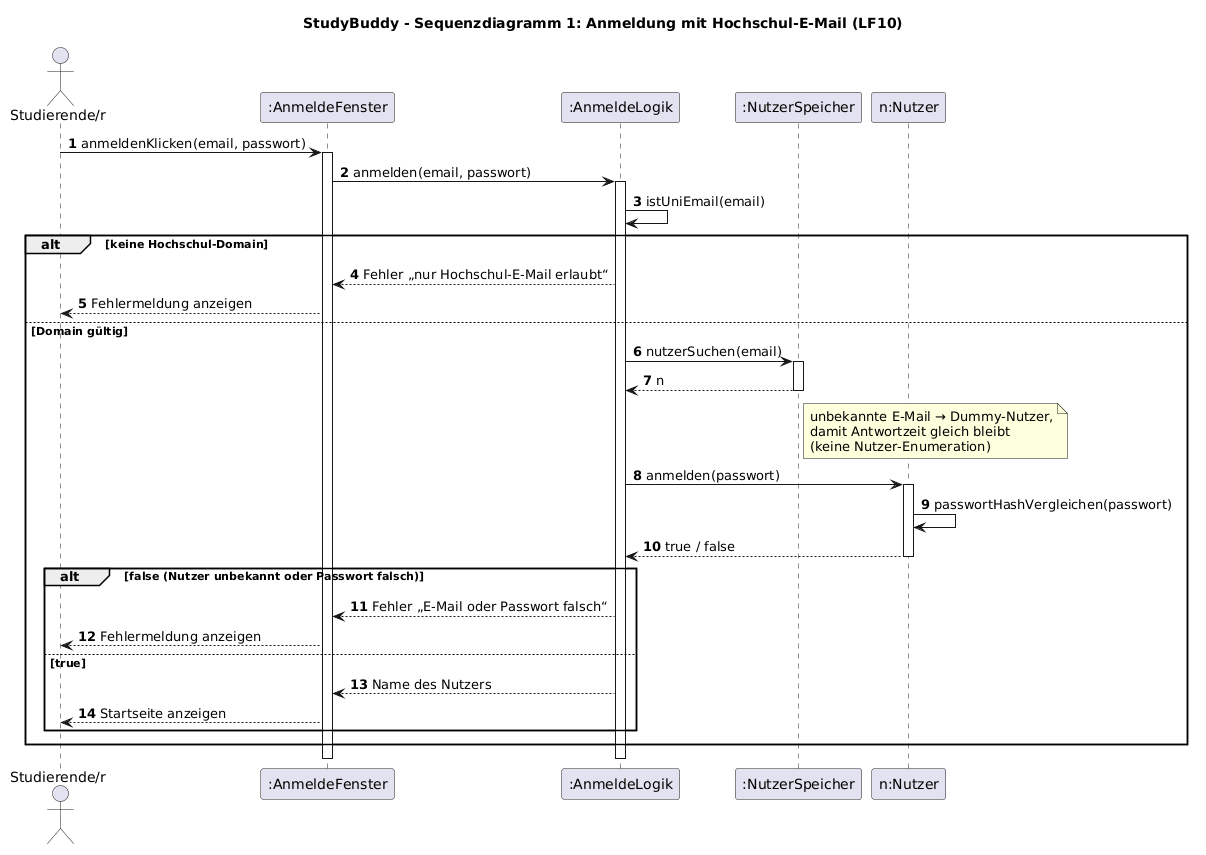

The diagram above was rendered by PlantUML. Its source (embedded in the PNG):
@startuml
autonumber
title StudyBuddy - Sequenzdiagramm 1: Anmeldung mit Hochschul-E-Mail (LF10)

actor "Studierende/r" as U
participant ":AnmeldeFenster" as F
participant ":AnmeldeLogik" as L
participant ":NutzerSpeicher" as S
participant "n:Nutzer" as N

U -> F : anmeldenKlicken(email, passwort)
activate F
F -> L : anmelden(email, passwort)
activate L
L -> L : istUniEmail(email)
alt keine Hochschul-Domain
  L --> F : Fehler „nur Hochschul-E-Mail erlaubt“
  F --> U : Fehlermeldung anzeigen
else Domain gültig
  L -> S : nutzerSuchen(email)
  activate S
  S --> L : n
  deactivate S
  note right of S : unbekannte E-Mail → Dummy-Nutzer,\ndamit Antwortzeit gleich bleibt\n(keine Nutzer-Enumeration)
  L -> N : anmelden(passwort)
  activate N
  N -> N : passwortHashVergleichen(passwort)
  N --> L : true / false
  deactivate N
  alt false (Nutzer unbekannt oder Passwort falsch)
    L --> F : Fehler „E-Mail oder Passwort falsch“
    F --> U : Fehlermeldung anzeigen
  else true
    L --> F : Name des Nutzers
    F --> U : Startseite anzeigen
  end
end
deactivate L
deactivate F
@enduml